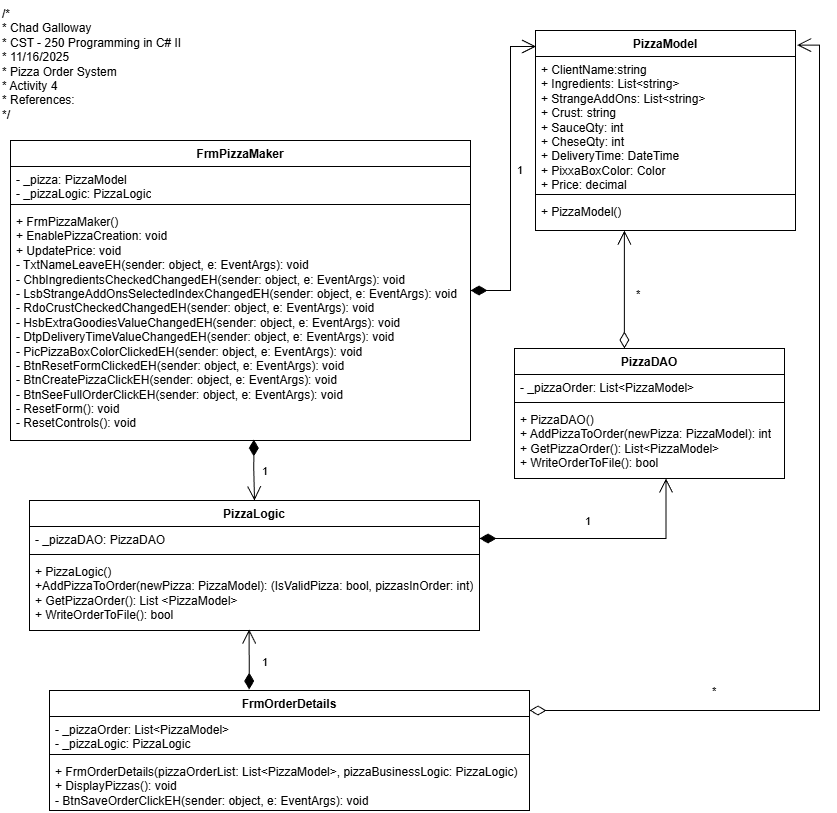

The diagram above was exported from draw.io. Its source (the exported page's mxGraphModel, read from the mxfile embedded in the PNG):
<mxGraphModel dx="1426" dy="691" grid="1" gridSize="10" guides="1" tooltips="1" connect="1" arrows="1" fold="1" page="1" pageScale="1" pageWidth="850" pageHeight="1100" math="0" shadow="0">
  <root>
    <mxCell id="0" />
    <mxCell id="1" parent="0" />
    <mxCell id="f4niWK5q088dTsm-g7qR-1" value="/*&lt;br&gt; * Chad Galloway&lt;br&gt; * CST - 250 Programming in C# II&lt;br&gt; * 11/16/2025&lt;br&gt; * Pizza Order System&lt;br&gt; * Activity 4&lt;br&gt; * References:&lt;br&gt; */" style="text;whiteSpace=wrap;html=1;" parent="1" vertex="1">
      <mxGeometry x="10" y="10" width="210" height="130" as="geometry" />
    </mxCell>
    <mxCell id="f4niWK5q088dTsm-g7qR-2" value="FrmOrderDetails" style="swimlane;fontStyle=1;align=center;verticalAlign=top;childLayout=stackLayout;horizontal=1;startSize=26;horizontalStack=0;resizeParent=1;resizeParentMax=0;resizeLast=0;collapsible=1;marginBottom=0;whiteSpace=wrap;html=1;" parent="1" vertex="1">
      <mxGeometry x="59" y="700" width="480" height="120" as="geometry" />
    </mxCell>
    <mxCell id="2chxkZD9mZJgZB4Q9Oxj-4" value="*" style="endArrow=open;html=1;endSize=12;startArrow=diamondThin;startSize=14;startFill=0;edgeStyle=orthogonalEdgeStyle;align=left;verticalAlign=bottom;rounded=0;entryX=1.006;entryY=0.073;entryDx=0;entryDy=0;entryPerimeter=0;" edge="1" parent="f4niWK5q088dTsm-g7qR-2" target="f4niWK5q088dTsm-g7qR-10">
      <mxGeometry x="-0.6298" y="10" relative="1" as="geometry">
        <mxPoint x="480" y="20" as="sourcePoint" />
        <mxPoint x="770" y="-540" as="targetPoint" />
        <Array as="points">
          <mxPoint x="770" y="20" />
          <mxPoint x="770" y="-645" />
        </Array>
        <mxPoint as="offset" />
      </mxGeometry>
    </mxCell>
    <mxCell id="f4niWK5q088dTsm-g7qR-3" value="- _pizzaOrder: List&amp;lt;PizzaModel&amp;gt;&lt;div&gt;- _pizzaLogic: PizzaLogic&lt;/div&gt;" style="text;strokeColor=none;fillColor=none;align=left;verticalAlign=top;spacingLeft=4;spacingRight=4;overflow=hidden;rotatable=0;points=[[0,0.5],[1,0.5]];portConstraint=eastwest;whiteSpace=wrap;html=1;" parent="f4niWK5q088dTsm-g7qR-2" vertex="1">
      <mxGeometry y="26" width="480" height="34" as="geometry" />
    </mxCell>
    <mxCell id="f4niWK5q088dTsm-g7qR-4" value="" style="line;strokeWidth=1;fillColor=none;align=left;verticalAlign=middle;spacingTop=-1;spacingLeft=3;spacingRight=3;rotatable=0;labelPosition=right;points=[];portConstraint=eastwest;strokeColor=inherit;" parent="f4niWK5q088dTsm-g7qR-2" vertex="1">
      <mxGeometry y="60" width="480" height="8" as="geometry" />
    </mxCell>
    <mxCell id="f4niWK5q088dTsm-g7qR-5" value="+ FrmOrderDetails(pizzaOrderList: List&amp;lt;PizzaModel&amp;gt;, pizzaBusinessLogic: PizzaLogic)&lt;div&gt;+ DisplayPizzas(): void&lt;/div&gt;&lt;div&gt;- BtnSaveOrderClickEH(sender: object, e: EventArgs): void&lt;/div&gt;" style="text;strokeColor=none;fillColor=none;align=left;verticalAlign=top;spacingLeft=4;spacingRight=4;overflow=hidden;rotatable=0;points=[[0,0.5],[1,0.5]];portConstraint=eastwest;whiteSpace=wrap;html=1;" parent="f4niWK5q088dTsm-g7qR-2" vertex="1">
      <mxGeometry y="68" width="480" height="52" as="geometry" />
    </mxCell>
    <mxCell id="f4niWK5q088dTsm-g7qR-10" value="PizzaModel" style="swimlane;fontStyle=1;align=center;verticalAlign=top;childLayout=stackLayout;horizontal=1;startSize=26;horizontalStack=0;resizeParent=1;resizeParentMax=0;resizeLast=0;collapsible=1;marginBottom=0;whiteSpace=wrap;html=1;" parent="1" vertex="1">
      <mxGeometry x="545" y="40" width="260" height="200" as="geometry" />
    </mxCell>
    <mxCell id="f4niWK5q088dTsm-g7qR-11" value="&lt;div&gt;+ ClientName:string&lt;/div&gt;&lt;div&gt;+ Ingredients: List&amp;lt;string&amp;gt;&lt;/div&gt;&lt;div&gt;+ StrangeAddOns: List&amp;lt;string&amp;gt;&lt;/div&gt;&lt;div&gt;+ Crust: string&lt;/div&gt;&lt;div&gt;+ SauceQty: int&lt;/div&gt;&lt;div&gt;+ CheseQty: int&lt;/div&gt;&lt;div&gt;+ DeliveryTime: DateTime&lt;/div&gt;&lt;div&gt;+ PixxaBoxColor: Color&lt;/div&gt;&lt;div&gt;+ Price: decimal&lt;/div&gt;" style="text;strokeColor=none;fillColor=none;align=left;verticalAlign=top;spacingLeft=4;spacingRight=4;overflow=hidden;rotatable=0;points=[[0,0.5],[1,0.5]];portConstraint=eastwest;whiteSpace=wrap;html=1;" parent="f4niWK5q088dTsm-g7qR-10" vertex="1">
      <mxGeometry y="26" width="260" height="134" as="geometry" />
    </mxCell>
    <mxCell id="f4niWK5q088dTsm-g7qR-12" value="" style="line;strokeWidth=1;fillColor=none;align=left;verticalAlign=middle;spacingTop=-1;spacingLeft=3;spacingRight=3;rotatable=0;labelPosition=right;points=[];portConstraint=eastwest;strokeColor=inherit;" parent="f4niWK5q088dTsm-g7qR-10" vertex="1">
      <mxGeometry y="160" width="260" height="8" as="geometry" />
    </mxCell>
    <mxCell id="f4niWK5q088dTsm-g7qR-13" value="&lt;div&gt;+ PizzaModel()&lt;/div&gt;" style="text;strokeColor=none;fillColor=none;align=left;verticalAlign=top;spacingLeft=4;spacingRight=4;overflow=hidden;rotatable=0;points=[[0,0.5],[1,0.5]];portConstraint=eastwest;whiteSpace=wrap;html=1;" parent="f4niWK5q088dTsm-g7qR-10" vertex="1">
      <mxGeometry y="168" width="260" height="32" as="geometry" />
    </mxCell>
    <mxCell id="f4niWK5q088dTsm-g7qR-14" value="PizzaLogic" style="swimlane;fontStyle=1;align=center;verticalAlign=top;childLayout=stackLayout;horizontal=1;startSize=26;horizontalStack=0;resizeParent=1;resizeParentMax=0;resizeLast=0;collapsible=1;marginBottom=0;whiteSpace=wrap;html=1;" parent="1" vertex="1">
      <mxGeometry x="39" y="510" width="450" height="130" as="geometry" />
    </mxCell>
    <mxCell id="f4niWK5q088dTsm-g7qR-15" value="- _pizzaDAO: PizzaDAO" style="text;strokeColor=none;fillColor=none;align=left;verticalAlign=top;spacingLeft=4;spacingRight=4;overflow=hidden;rotatable=0;points=[[0,0.5],[1,0.5]];portConstraint=eastwest;whiteSpace=wrap;html=1;" parent="f4niWK5q088dTsm-g7qR-14" vertex="1">
      <mxGeometry y="26" width="450" height="24" as="geometry" />
    </mxCell>
    <mxCell id="f4niWK5q088dTsm-g7qR-16" value="" style="line;strokeWidth=1;fillColor=none;align=left;verticalAlign=middle;spacingTop=-1;spacingLeft=3;spacingRight=3;rotatable=0;labelPosition=right;points=[];portConstraint=eastwest;strokeColor=inherit;" parent="f4niWK5q088dTsm-g7qR-14" vertex="1">
      <mxGeometry y="50" width="450" height="8" as="geometry" />
    </mxCell>
    <mxCell id="f4niWK5q088dTsm-g7qR-17" value="+ PizzaLogic()&lt;div&gt;+AddPizzaToOrder(newPizza: PizzaModel): (IsValidPizza: bool, pizzasInOrder: int)&lt;/div&gt;&lt;div&gt;+ GetPizzaOrder(): List &amp;lt;PizzaModel&amp;gt;&lt;/div&gt;&lt;div&gt;+ WriteOrderToFile(): bool&lt;/div&gt;" style="text;strokeColor=none;fillColor=none;align=left;verticalAlign=top;spacingLeft=4;spacingRight=4;overflow=hidden;rotatable=0;points=[[0,0.5],[1,0.5]];portConstraint=eastwest;whiteSpace=wrap;html=1;" parent="f4niWK5q088dTsm-g7qR-14" vertex="1">
      <mxGeometry y="58" width="450" height="72" as="geometry" />
    </mxCell>
    <mxCell id="f4niWK5q088dTsm-g7qR-18" value="PizzaDAO" style="swimlane;fontStyle=1;align=center;verticalAlign=top;childLayout=stackLayout;horizontal=1;startSize=26;horizontalStack=0;resizeParent=1;resizeParentMax=0;resizeLast=0;collapsible=1;marginBottom=0;whiteSpace=wrap;html=1;" parent="1" vertex="1">
      <mxGeometry x="524" y="358" width="270" height="130" as="geometry" />
    </mxCell>
    <mxCell id="f4niWK5q088dTsm-g7qR-19" value="&lt;div&gt;- _pizzaOrder: List&amp;lt;PizzaModel&amp;gt;&lt;/div&gt;" style="text;strokeColor=none;fillColor=none;align=left;verticalAlign=top;spacingLeft=4;spacingRight=4;overflow=hidden;rotatable=0;points=[[0,0.5],[1,0.5]];portConstraint=eastwest;whiteSpace=wrap;html=1;" parent="f4niWK5q088dTsm-g7qR-18" vertex="1">
      <mxGeometry y="26" width="270" height="24" as="geometry" />
    </mxCell>
    <mxCell id="f4niWK5q088dTsm-g7qR-20" value="" style="line;strokeWidth=1;fillColor=none;align=left;verticalAlign=middle;spacingTop=-1;spacingLeft=3;spacingRight=3;rotatable=0;labelPosition=right;points=[];portConstraint=eastwest;strokeColor=inherit;" parent="f4niWK5q088dTsm-g7qR-18" vertex="1">
      <mxGeometry y="50" width="270" height="8" as="geometry" />
    </mxCell>
    <mxCell id="f4niWK5q088dTsm-g7qR-21" value="&lt;div&gt;+ PizzaDAO()&lt;/div&gt;+ AddPizzaToOrder(newPizza: PizzaModel): int&lt;div&gt;+ GetPizzaOrder(): List&amp;lt;PizzaModel&amp;gt;&lt;/div&gt;&lt;div&gt;+ WriteOrderToFile(): bool&lt;/div&gt;" style="text;strokeColor=none;fillColor=none;align=left;verticalAlign=top;spacingLeft=4;spacingRight=4;overflow=hidden;rotatable=0;points=[[0,0.5],[1,0.5]];portConstraint=eastwest;whiteSpace=wrap;html=1;" parent="f4niWK5q088dTsm-g7qR-18" vertex="1">
      <mxGeometry y="58" width="270" height="72" as="geometry" />
    </mxCell>
    <mxCell id="lkcMS3yOvaQ4blgoX1fi-1" value="FrmPizzaMaker" style="swimlane;fontStyle=1;align=center;verticalAlign=top;childLayout=stackLayout;horizontal=1;startSize=26;horizontalStack=0;resizeParent=1;resizeParentMax=0;resizeLast=0;collapsible=1;marginBottom=0;whiteSpace=wrap;html=1;" parent="1" vertex="1">
      <mxGeometry x="20" y="150" width="460" height="300" as="geometry" />
    </mxCell>
    <mxCell id="lkcMS3yOvaQ4blgoX1fi-2" value="- _pizza: PizzaModel&lt;div&gt;- _pizzaLogic: PizzaLogic&lt;/div&gt;" style="text;strokeColor=none;fillColor=none;align=left;verticalAlign=top;spacingLeft=4;spacingRight=4;overflow=hidden;rotatable=0;points=[[0,0.5],[1,0.5]];portConstraint=eastwest;whiteSpace=wrap;html=1;" parent="lkcMS3yOvaQ4blgoX1fi-1" vertex="1">
      <mxGeometry y="26" width="460" height="34" as="geometry" />
    </mxCell>
    <mxCell id="lkcMS3yOvaQ4blgoX1fi-3" value="" style="line;strokeWidth=1;fillColor=none;align=left;verticalAlign=middle;spacingTop=-1;spacingLeft=3;spacingRight=3;rotatable=0;labelPosition=right;points=[];portConstraint=eastwest;strokeColor=inherit;" parent="lkcMS3yOvaQ4blgoX1fi-1" vertex="1">
      <mxGeometry y="60" width="460" height="8" as="geometry" />
    </mxCell>
    <mxCell id="lkcMS3yOvaQ4blgoX1fi-4" value="+ FrmPizzaMaker()&lt;div&gt;+ EnablePizzaCreation: void&lt;/div&gt;&lt;div&gt;+ UpdatePrice: void&lt;/div&gt;&lt;div&gt;- TxtNameLeaveEH(sender: object, e: EventArgs): void&lt;/div&gt;&lt;div&gt;- ChbIngredientsCheckedChangedEH(sender: object, e: EventArgs): void&lt;/div&gt;&lt;div&gt;- LsbStrangeAddOnsSelectedIndexChangedEH(sender: object, e: EventArgs): void&lt;/div&gt;&lt;div&gt;- RdoCrustCheckedChangedEH(&lt;span style=&quot;background-color: transparent; color: light-dark(rgb(0, 0, 0), rgb(255, 255, 255));&quot;&gt;sender: object, e: EventArgs): void&lt;/span&gt;&lt;/div&gt;&lt;div&gt;&lt;span style=&quot;background-color: transparent; color: light-dark(rgb(0, 0, 0), rgb(255, 255, 255));&quot;&gt;- HsbExtraGoodiesValueChangedEH(&lt;/span&gt;&lt;span style=&quot;background-color: transparent; color: light-dark(rgb(0, 0, 0), rgb(255, 255, 255));&quot;&gt;sender: object, e: EventArgs): void&lt;/span&gt;&lt;/div&gt;&lt;div&gt;- DtpDeliveryTimeValueChangedEH(&lt;span style=&quot;background-color: transparent; color: light-dark(rgb(0, 0, 0), rgb(255, 255, 255));&quot;&gt;sender: object, e: EventArgs): void&lt;/span&gt;&lt;/div&gt;&lt;div&gt;&lt;span style=&quot;background-color: transparent; color: light-dark(rgb(0, 0, 0), rgb(255, 255, 255));&quot;&gt;- PicPizzaBoxColorClickedEH(&lt;/span&gt;&lt;span style=&quot;background-color: transparent; color: light-dark(rgb(0, 0, 0), rgb(255, 255, 255));&quot;&gt;sender: object, e: EventArgs): void&lt;/span&gt;&lt;/div&gt;&lt;div&gt;&lt;span style=&quot;background-color: transparent; color: light-dark(rgb(0, 0, 0), rgb(255, 255, 255));&quot;&gt;- BtnResetFormClickedEH(&lt;/span&gt;&lt;span style=&quot;background-color: transparent; color: light-dark(rgb(0, 0, 0), rgb(255, 255, 255));&quot;&gt;sender: object, e: EventArgs): void&lt;/span&gt;&lt;/div&gt;&lt;div&gt;&lt;span style=&quot;background-color: transparent; color: light-dark(rgb(0, 0, 0), rgb(255, 255, 255));&quot;&gt;- BtnCreatePizzaClickEH&lt;/span&gt;&lt;span style=&quot;background-color: transparent; color: light-dark(rgb(0, 0, 0), rgb(255, 255, 255));&quot;&gt;(&lt;/span&gt;&lt;span style=&quot;background-color: transparent; color: light-dark(rgb(0, 0, 0), rgb(255, 255, 255));&quot;&gt;sender: object, e: EventArgs): void&lt;/span&gt;&lt;/div&gt;&lt;div&gt;&lt;span style=&quot;background-color: transparent; color: light-dark(rgb(0, 0, 0), rgb(255, 255, 255));&quot;&gt;- BtnSeeFullOrderClickEH&lt;/span&gt;&lt;span style=&quot;background-color: transparent; color: light-dark(rgb(0, 0, 0), rgb(255, 255, 255));&quot;&gt;(&lt;/span&gt;&lt;span style=&quot;background-color: transparent; color: light-dark(rgb(0, 0, 0), rgb(255, 255, 255));&quot;&gt;sender: object, e: EventArgs): void&lt;/span&gt;&lt;/div&gt;&lt;div&gt;&lt;span style=&quot;background-color: transparent; color: light-dark(rgb(0, 0, 0), rgb(255, 255, 255));&quot;&gt;- ResetForm(): void&lt;/span&gt;&lt;/div&gt;&lt;div&gt;&lt;span style=&quot;background-color: transparent; color: light-dark(rgb(0, 0, 0), rgb(255, 255, 255));&quot;&gt;- ResetControls(): void&lt;/span&gt;&lt;/div&gt;" style="text;strokeColor=none;fillColor=none;align=left;verticalAlign=top;spacingLeft=4;spacingRight=4;overflow=hidden;rotatable=0;points=[[0,0.5],[1,0.5]];portConstraint=eastwest;whiteSpace=wrap;html=1;" parent="lkcMS3yOvaQ4blgoX1fi-1" vertex="1">
      <mxGeometry y="68" width="460" height="232" as="geometry" />
    </mxCell>
    <mxCell id="lkcMS3yOvaQ4blgoX1fi-5" value="1" style="endArrow=open;html=1;endSize=12;startArrow=diamondThin;startSize=14;startFill=1;edgeStyle=orthogonalEdgeStyle;align=left;verticalAlign=bottom;rounded=0;entryX=0.002;entryY=0.08;entryDx=0;entryDy=0;entryPerimeter=0;" parent="1" target="f4niWK5q088dTsm-g7qR-10" edge="1" source="lkcMS3yOvaQ4blgoX1fi-1">
      <mxGeometry x="-0.0228" y="-4" relative="1" as="geometry">
        <mxPoint x="490" y="270" as="sourcePoint" />
        <mxPoint x="650" y="270" as="targetPoint" />
        <mxPoint x="1" as="offset" />
        <Array as="points">
          <mxPoint x="520" y="300" />
          <mxPoint x="520" y="56" />
        </Array>
      </mxGeometry>
    </mxCell>
    <mxCell id="2chxkZD9mZJgZB4Q9Oxj-1" value="1" style="endArrow=open;html=1;endSize=12;startArrow=diamondThin;startSize=14;startFill=1;edgeStyle=orthogonalEdgeStyle;align=left;verticalAlign=bottom;rounded=0;exitX=0.529;exitY=0.996;exitDx=0;exitDy=0;exitPerimeter=0;" edge="1" parent="1" source="lkcMS3yOvaQ4blgoX1fi-4" target="f4niWK5q088dTsm-g7qR-14">
      <mxGeometry x="0.3509" y="6" relative="1" as="geometry">
        <mxPoint x="310" y="460" as="sourcePoint" />
        <mxPoint x="530" y="530" as="targetPoint" />
        <mxPoint as="offset" />
      </mxGeometry>
    </mxCell>
    <mxCell id="2chxkZD9mZJgZB4Q9Oxj-2" value="*" style="endArrow=open;html=1;endSize=12;startArrow=diamondThin;startSize=14;startFill=0;edgeStyle=orthogonalEdgeStyle;align=left;verticalAlign=bottom;rounded=0;entryX=0.342;entryY=1;entryDx=0;entryDy=0;entryPerimeter=0;exitX=0.407;exitY=0;exitDx=0;exitDy=0;exitPerimeter=0;" edge="1" parent="1" source="f4niWK5q088dTsm-g7qR-18" target="f4niWK5q088dTsm-g7qR-13">
      <mxGeometry x="-0.2366" y="-10" relative="1" as="geometry">
        <mxPoint x="350" y="360" as="sourcePoint" />
        <mxPoint x="510" y="360" as="targetPoint" />
        <mxPoint as="offset" />
      </mxGeometry>
    </mxCell>
    <mxCell id="2chxkZD9mZJgZB4Q9Oxj-3" value="1" style="endArrow=open;html=1;endSize=12;startArrow=diamondThin;startSize=14;startFill=1;edgeStyle=orthogonalEdgeStyle;align=left;verticalAlign=bottom;rounded=0;exitX=1;exitY=0.5;exitDx=0;exitDy=0;entryX=0.561;entryY=1;entryDx=0;entryDy=0;entryPerimeter=0;" edge="1" parent="1" source="f4niWK5q088dTsm-g7qR-15" target="f4niWK5q088dTsm-g7qR-21">
      <mxGeometry x="-0.1566" y="8" relative="1" as="geometry">
        <mxPoint x="350" y="460" as="sourcePoint" />
        <mxPoint x="680" y="510" as="targetPoint" />
        <mxPoint as="offset" />
      </mxGeometry>
    </mxCell>
    <mxCell id="2chxkZD9mZJgZB4Q9Oxj-5" value="1" style="endArrow=open;html=1;endSize=12;startArrow=diamondThin;startSize=14;startFill=1;edgeStyle=orthogonalEdgeStyle;align=left;verticalAlign=bottom;rounded=0;exitX=0.416;exitY=-0.008;exitDx=0;exitDy=0;exitPerimeter=0;entryX=0.488;entryY=0.986;entryDx=0;entryDy=0;entryPerimeter=0;" edge="1" parent="1" source="f4niWK5q088dTsm-g7qR-2" target="f4niWK5q088dTsm-g7qR-17">
      <mxGeometry x="-0.3666" y="-11" relative="1" as="geometry">
        <mxPoint x="580" y="630" as="sourcePoint" />
        <mxPoint x="740" y="630" as="targetPoint" />
        <mxPoint y="1" as="offset" />
      </mxGeometry>
    </mxCell>
  </root>
</mxGraphModel>